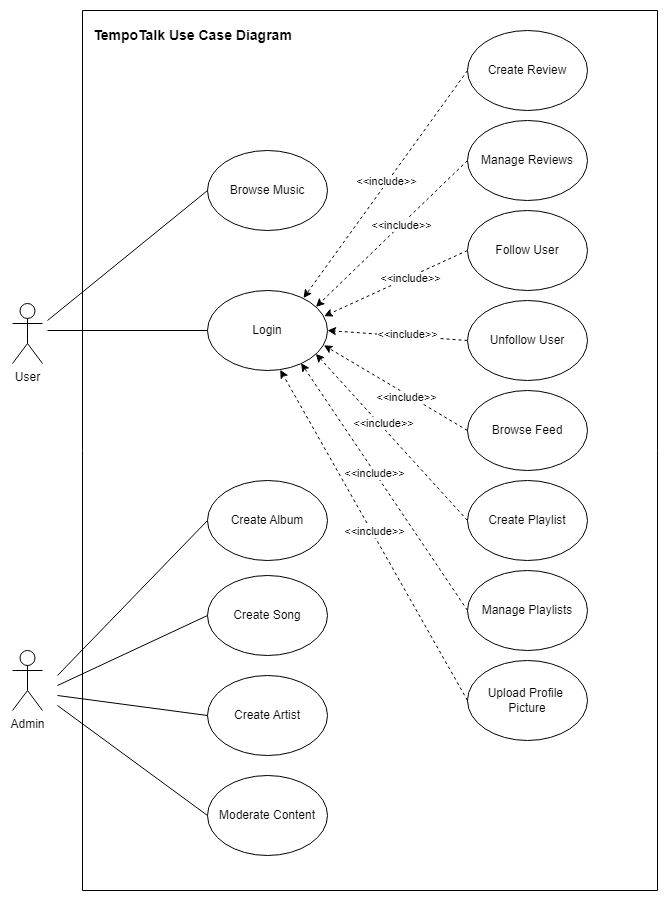

The diagram above was exported from draw.io. Its source (the exported page's mxGraphModel, read from the mxfile embedded in the PNG):
<mxGraphModel dx="1615" dy="803" grid="1" gridSize="10" guides="1" tooltips="1" connect="1" arrows="1" fold="1" page="1" pageScale="1" pageWidth="850" pageHeight="1100" math="0" shadow="0">
  <root>
    <mxCell id="0" />
    <mxCell id="1" parent="0" />
    <mxCell id="y4P-u6OwVD84C3-qtAeY-5" value="" style="swimlane;startSize=0;" parent="1" vertex="1">
      <mxGeometry x="150" y="70" width="575" height="880" as="geometry" />
    </mxCell>
    <mxCell id="y4P-u6OwVD84C3-qtAeY-6" value="Browse Music" style="ellipse;whiteSpace=wrap;html=1;" parent="y4P-u6OwVD84C3-qtAeY-5" vertex="1">
      <mxGeometry x="125" y="140" width="120" height="80" as="geometry" />
    </mxCell>
    <mxCell id="IGewud3Unv_8BBzLu940-2" style="rounded=0;orthogonalLoop=1;jettySize=auto;html=1;exitX=0;exitY=0.5;exitDx=0;exitDy=0;dashed=1;entryX=0.78;entryY=0.908;entryDx=0;entryDy=0;entryPerimeter=0;" parent="y4P-u6OwVD84C3-qtAeY-5" source="y4P-u6OwVD84C3-qtAeY-11" target="y4P-u6OwVD84C3-qtAeY-12" edge="1">
      <mxGeometry relative="1" as="geometry">
        <mxPoint x="230" y="360" as="targetPoint" />
      </mxGeometry>
    </mxCell>
    <mxCell id="IGewud3Unv_8BBzLu940-8" value="&amp;lt;&amp;lt;include&amp;gt;&amp;gt;" style="edgeLabel;html=1;align=center;verticalAlign=middle;resizable=0;points=[];" parent="IGewud3Unv_8BBzLu940-2" connectable="0" vertex="1">
      <mxGeometry x="0.1244" relative="1" as="geometry">
        <mxPoint y="1" as="offset" />
      </mxGeometry>
    </mxCell>
    <mxCell id="y4P-u6OwVD84C3-qtAeY-11" value="Manage Playlists" style="ellipse;whiteSpace=wrap;html=1;" parent="y4P-u6OwVD84C3-qtAeY-5" vertex="1">
      <mxGeometry x="385" y="560" width="120" height="80" as="geometry" />
    </mxCell>
    <mxCell id="ujmR2KTmcnVsY-82Dol_-17" style="rounded=0;orthogonalLoop=1;jettySize=auto;html=1;exitX=1;exitY=1;exitDx=0;exitDy=0;entryX=0;entryY=0.5;entryDx=0;entryDy=0;strokeColor=none;" parent="y4P-u6OwVD84C3-qtAeY-5" source="y4P-u6OwVD84C3-qtAeY-12" target="ujmR2KTmcnVsY-82Dol_-15" edge="1">
      <mxGeometry relative="1" as="geometry" />
    </mxCell>
    <mxCell id="y4P-u6OwVD84C3-qtAeY-12" value="Login" style="ellipse;whiteSpace=wrap;html=1;" parent="y4P-u6OwVD84C3-qtAeY-5" vertex="1">
      <mxGeometry x="125" y="280" width="120" height="80" as="geometry" />
    </mxCell>
    <mxCell id="ujmR2KTmcnVsY-82Dol_-30" style="rounded=0;orthogonalLoop=1;jettySize=auto;html=1;exitX=0;exitY=0.5;exitDx=0;exitDy=0;entryX=1;entryY=0.5;entryDx=0;entryDy=0;dashed=1;" parent="y4P-u6OwVD84C3-qtAeY-5" source="y4P-u6OwVD84C3-qtAeY-20" target="y4P-u6OwVD84C3-qtAeY-12" edge="1">
      <mxGeometry relative="1" as="geometry" />
    </mxCell>
    <mxCell id="IGewud3Unv_8BBzLu940-5" value="&amp;lt;&amp;lt;include&amp;gt;&amp;gt;" style="edgeLabel;html=1;align=center;verticalAlign=middle;resizable=0;points=[];" parent="ujmR2KTmcnVsY-82Dol_-30" connectable="0" vertex="1">
      <mxGeometry x="-0.1319" y="-2" relative="1" as="geometry">
        <mxPoint as="offset" />
      </mxGeometry>
    </mxCell>
    <mxCell id="y4P-u6OwVD84C3-qtAeY-20" value="Unfollow User" style="ellipse;whiteSpace=wrap;html=1;" parent="y4P-u6OwVD84C3-qtAeY-5" vertex="1">
      <mxGeometry x="385" y="290" width="120" height="80" as="geometry" />
    </mxCell>
    <mxCell id="y4P-u6OwVD84C3-qtAeY-43" value="Create Playlist" style="ellipse;whiteSpace=wrap;html=1;" parent="y4P-u6OwVD84C3-qtAeY-5" vertex="1">
      <mxGeometry x="385" y="470" width="120" height="80" as="geometry" />
    </mxCell>
    <mxCell id="ujmR2KTmcnVsY-82Dol_-15" value="Browse Feed" style="ellipse;whiteSpace=wrap;html=1;" parent="y4P-u6OwVD84C3-qtAeY-5" vertex="1">
      <mxGeometry x="385" y="380" width="120" height="80" as="geometry" />
    </mxCell>
    <mxCell id="ujmR2KTmcnVsY-82Dol_-21" value="Create Album" style="ellipse;whiteSpace=wrap;html=1;" parent="y4P-u6OwVD84C3-qtAeY-5" vertex="1">
      <mxGeometry x="125" y="470" width="120" height="80" as="geometry" />
    </mxCell>
    <mxCell id="ujmR2KTmcnVsY-82Dol_-22" value="Create Song" style="ellipse;whiteSpace=wrap;html=1;" parent="y4P-u6OwVD84C3-qtAeY-5" vertex="1">
      <mxGeometry x="125" y="565" width="120" height="80" as="geometry" />
    </mxCell>
    <mxCell id="ujmR2KTmcnVsY-82Dol_-23" value="Create Artist" style="ellipse;whiteSpace=wrap;html=1;" parent="y4P-u6OwVD84C3-qtAeY-5" vertex="1">
      <mxGeometry x="125" y="665" width="120" height="80" as="geometry" />
    </mxCell>
    <mxCell id="ujmR2KTmcnVsY-82Dol_-24" value="Moderate Content" style="ellipse;whiteSpace=wrap;html=1;" parent="y4P-u6OwVD84C3-qtAeY-5" vertex="1">
      <mxGeometry x="125" y="765" width="120" height="80" as="geometry" />
    </mxCell>
    <mxCell id="ujmR2KTmcnVsY-82Dol_-29" style="rounded=0;orthogonalLoop=1;jettySize=auto;html=1;exitX=0;exitY=0.5;exitDx=0;exitDy=0;dashed=1;entryX=0.972;entryY=0.321;entryDx=0;entryDy=0;entryPerimeter=0;" parent="y4P-u6OwVD84C3-qtAeY-5" target="y4P-u6OwVD84C3-qtAeY-12" edge="1" source="ujmR2KTmcnVsY-82Dol_-20">
      <mxGeometry relative="1" as="geometry">
        <mxPoint x="385" y="150" as="sourcePoint" />
      </mxGeometry>
    </mxCell>
    <mxCell id="IGewud3Unv_8BBzLu940-4" value="&amp;lt;&amp;lt;include&amp;gt;&amp;gt;" style="edgeLabel;html=1;align=center;verticalAlign=middle;resizable=0;points=[];" parent="ujmR2KTmcnVsY-82Dol_-29" connectable="0" vertex="1">
      <mxGeometry x="-0.0162" relative="1" as="geometry">
        <mxPoint x="12" y="-5" as="offset" />
      </mxGeometry>
    </mxCell>
    <mxCell id="ujmR2KTmcnVsY-82Dol_-31" style="rounded=0;orthogonalLoop=1;jettySize=auto;html=1;exitX=0;exitY=0.5;exitDx=0;exitDy=0;dashed=1;entryX=0.97;entryY=0.685;entryDx=0;entryDy=0;entryPerimeter=0;" parent="y4P-u6OwVD84C3-qtAeY-5" source="ujmR2KTmcnVsY-82Dol_-15" target="y4P-u6OwVD84C3-qtAeY-12" edge="1">
      <mxGeometry relative="1" as="geometry" />
    </mxCell>
    <mxCell id="IGewud3Unv_8BBzLu940-6" value="&amp;lt;&amp;lt;include&amp;gt;&amp;gt;" style="edgeLabel;html=1;align=center;verticalAlign=middle;resizable=0;points=[];" parent="ujmR2KTmcnVsY-82Dol_-31" connectable="0" vertex="1">
      <mxGeometry x="-0.1747" y="2" relative="1" as="geometry">
        <mxPoint x="-1" as="offset" />
      </mxGeometry>
    </mxCell>
    <mxCell id="IGewud3Unv_8BBzLu940-1" style="rounded=0;orthogonalLoop=1;jettySize=auto;html=1;exitX=0;exitY=0.5;exitDx=0;exitDy=0;dashed=1;entryX=0.903;entryY=0.792;entryDx=0;entryDy=0;entryPerimeter=0;" parent="y4P-u6OwVD84C3-qtAeY-5" source="y4P-u6OwVD84C3-qtAeY-43" target="y4P-u6OwVD84C3-qtAeY-12" edge="1">
      <mxGeometry relative="1" as="geometry">
        <mxPoint x="240" y="350" as="targetPoint" />
      </mxGeometry>
    </mxCell>
    <mxCell id="IGewud3Unv_8BBzLu940-7" value="&amp;lt;&amp;lt;include&amp;gt;&amp;gt;" style="edgeLabel;html=1;align=center;verticalAlign=middle;resizable=0;points=[];" parent="IGewud3Unv_8BBzLu940-1" connectable="0" vertex="1">
      <mxGeometry x="0.1442" y="-3" relative="1" as="geometry">
        <mxPoint as="offset" />
      </mxGeometry>
    </mxCell>
    <mxCell id="IGewud3Unv_8BBzLu940-9" value="Upload Profile&amp;nbsp;&lt;div&gt;Picture&lt;/div&gt;" style="ellipse;whiteSpace=wrap;html=1;" parent="y4P-u6OwVD84C3-qtAeY-5" vertex="1">
      <mxGeometry x="385" y="650" width="120" height="80" as="geometry" />
    </mxCell>
    <mxCell id="y4P-u6OwVD84C3-qtAeY-1" value="User" style="shape=umlActor;verticalLabelPosition=bottom;verticalAlign=top;html=1;outlineConnect=0;" parent="y4P-u6OwVD84C3-qtAeY-5" vertex="1">
      <mxGeometry x="-70" y="293" width="30" height="60" as="geometry" />
    </mxCell>
    <mxCell id="y4P-u6OwVD84C3-qtAeY-14" value="" style="endArrow=none;html=1;rounded=0;endFill=0;" parent="y4P-u6OwVD84C3-qtAeY-5" target="y4P-u6OwVD84C3-qtAeY-12" edge="1">
      <mxGeometry width="50" height="50" relative="1" as="geometry">
        <mxPoint x="-35" y="320" as="sourcePoint" />
        <mxPoint x="295" y="420" as="targetPoint" />
      </mxGeometry>
    </mxCell>
    <mxCell id="y4P-u6OwVD84C3-qtAeY-48" value="" style="endArrow=none;html=1;rounded=0;entryX=0;entryY=0.5;entryDx=0;entryDy=0;endFill=0;" parent="y4P-u6OwVD84C3-qtAeY-5" target="y4P-u6OwVD84C3-qtAeY-6" edge="1">
      <mxGeometry width="50" height="50" relative="1" as="geometry">
        <mxPoint x="-35" y="310" as="sourcePoint" />
        <mxPoint x="5" y="330" as="targetPoint" />
      </mxGeometry>
    </mxCell>
    <mxCell id="ujmR2KTmcnVsY-82Dol_-25" value="" style="endArrow=none;html=1;rounded=0;entryX=0;entryY=0.5;entryDx=0;entryDy=0;" parent="y4P-u6OwVD84C3-qtAeY-5" edge="1">
      <mxGeometry width="50" height="50" relative="1" as="geometry">
        <mxPoint x="-25" y="665" as="sourcePoint" />
        <mxPoint x="125" y="509.9999999999999" as="targetPoint" />
        <Array as="points">
          <mxPoint x="-25" y="665" />
        </Array>
      </mxGeometry>
    </mxCell>
    <mxCell id="ujmR2KTmcnVsY-82Dol_-26" value="" style="endArrow=none;html=1;rounded=0;entryX=0;entryY=0.5;entryDx=0;entryDy=0;" parent="y4P-u6OwVD84C3-qtAeY-5" edge="1">
      <mxGeometry width="50" height="50" relative="1" as="geometry">
        <mxPoint x="-25" y="675" as="sourcePoint" />
        <mxPoint x="125" y="605" as="targetPoint" />
      </mxGeometry>
    </mxCell>
    <mxCell id="ujmR2KTmcnVsY-82Dol_-27" value="" style="endArrow=none;html=1;rounded=0;entryX=0;entryY=0.5;entryDx=0;entryDy=0;" parent="y4P-u6OwVD84C3-qtAeY-5" edge="1">
      <mxGeometry width="50" height="50" relative="1" as="geometry">
        <mxPoint x="-25" y="685" as="sourcePoint" />
        <mxPoint x="125" y="705" as="targetPoint" />
      </mxGeometry>
    </mxCell>
    <mxCell id="ujmR2KTmcnVsY-82Dol_-28" value="" style="endArrow=none;html=1;rounded=0;entryX=0;entryY=0.5;entryDx=0;entryDy=0;" parent="y4P-u6OwVD84C3-qtAeY-5" edge="1">
      <mxGeometry width="50" height="50" relative="1" as="geometry">
        <mxPoint x="-25" y="695" as="sourcePoint" />
        <mxPoint x="125" y="805" as="targetPoint" />
      </mxGeometry>
    </mxCell>
    <mxCell id="ujmR2KTmcnVsY-82Dol_-20" value="Follow User" style="ellipse;whiteSpace=wrap;html=1;" parent="y4P-u6OwVD84C3-qtAeY-5" vertex="1">
      <mxGeometry x="385" y="200" width="120" height="80" as="geometry" />
    </mxCell>
    <mxCell id="IGewud3Unv_8BBzLu940-10" value="Manage Reviews" style="ellipse;whiteSpace=wrap;html=1;" parent="y4P-u6OwVD84C3-qtAeY-5" vertex="1">
      <mxGeometry x="385" y="110" width="120" height="80" as="geometry" />
    </mxCell>
    <mxCell id="IGewud3Unv_8BBzLu940-11" style="rounded=0;orthogonalLoop=1;jettySize=auto;html=1;exitX=0;exitY=0.5;exitDx=0;exitDy=0;dashed=1;entryX=0.904;entryY=0.205;entryDx=0;entryDy=0;entryPerimeter=0;" parent="y4P-u6OwVD84C3-qtAeY-5" source="IGewud3Unv_8BBzLu940-10" target="y4P-u6OwVD84C3-qtAeY-12" edge="1">
      <mxGeometry relative="1" as="geometry">
        <mxPoint x="250" y="270" as="targetPoint" />
      </mxGeometry>
    </mxCell>
    <mxCell id="IGewud3Unv_8BBzLu940-13" value="&amp;lt;&amp;lt;include&amp;gt;&amp;gt;" style="edgeLabel;html=1;align=center;verticalAlign=middle;resizable=0;points=[];" parent="IGewud3Unv_8BBzLu940-11" connectable="0" vertex="1">
      <mxGeometry x="-0.1301" relative="1" as="geometry">
        <mxPoint as="offset" />
      </mxGeometry>
    </mxCell>
    <mxCell id="IGewud3Unv_8BBzLu940-12" style="rounded=0;orthogonalLoop=1;jettySize=auto;html=1;exitX=0;exitY=0.5;exitDx=0;exitDy=0;entryX=0.606;entryY=0.992;entryDx=0;entryDy=0;entryPerimeter=0;dashed=1;" parent="y4P-u6OwVD84C3-qtAeY-5" source="IGewud3Unv_8BBzLu940-9" target="y4P-u6OwVD84C3-qtAeY-12" edge="1">
      <mxGeometry relative="1" as="geometry" />
    </mxCell>
    <mxCell id="IGewud3Unv_8BBzLu940-15" value="&amp;lt;&amp;lt;include&amp;gt;&amp;gt;" style="edgeLabel;html=1;align=center;verticalAlign=middle;resizable=0;points=[];" parent="IGewud3Unv_8BBzLu940-12" connectable="0" vertex="1">
      <mxGeometry x="0.0171" y="-2" relative="1" as="geometry">
        <mxPoint as="offset" />
      </mxGeometry>
    </mxCell>
    <mxCell id="IGewud3Unv_8BBzLu940-16" value="&lt;font style=&quot;font-size: 14px;&quot;&gt;&lt;b&gt;TempoTalk Use Case Diagram&lt;/b&gt;&lt;/font&gt;" style="text;html=1;align=center;verticalAlign=middle;resizable=0;points=[];autosize=1;strokeColor=none;fillColor=none;" parent="y4P-u6OwVD84C3-qtAeY-5" vertex="1">
      <mxGeometry y="10" width="220" height="30" as="geometry" />
    </mxCell>
    <mxCell id="lAjLEdSVsadci_dDUrp1-2" value="Create Review" style="ellipse;whiteSpace=wrap;html=1;" vertex="1" parent="y4P-u6OwVD84C3-qtAeY-5">
      <mxGeometry x="385" y="20" width="120" height="80" as="geometry" />
    </mxCell>
    <mxCell id="lAjLEdSVsadci_dDUrp1-3" style="rounded=0;orthogonalLoop=1;jettySize=auto;html=1;exitX=0;exitY=0.5;exitDx=0;exitDy=0;dashed=1;entryX=0.8;entryY=0.094;entryDx=0;entryDy=0;entryPerimeter=0;" edge="1" parent="y4P-u6OwVD84C3-qtAeY-5" source="lAjLEdSVsadci_dDUrp1-2" target="y4P-u6OwVD84C3-qtAeY-12">
      <mxGeometry relative="1" as="geometry">
        <mxPoint x="230" y="250" as="targetPoint" />
      </mxGeometry>
    </mxCell>
    <mxCell id="lAjLEdSVsadci_dDUrp1-4" value="&amp;lt;&amp;lt;include&amp;gt;&amp;gt;" style="edgeLabel;html=1;align=center;verticalAlign=middle;resizable=0;points=[];" vertex="1" connectable="0" parent="lAjLEdSVsadci_dDUrp1-3">
      <mxGeometry x="-0.0211" y="-2" relative="1" as="geometry">
        <mxPoint as="offset" />
      </mxGeometry>
    </mxCell>
    <mxCell id="y4P-u6OwVD84C3-qtAeY-21" value="Admin" style="shape=umlActor;verticalLabelPosition=bottom;verticalAlign=top;html=1;outlineConnect=0;" parent="1" vertex="1">
      <mxGeometry x="80" y="710" width="30" height="60" as="geometry" />
    </mxCell>
  </root>
</mxGraphModel>